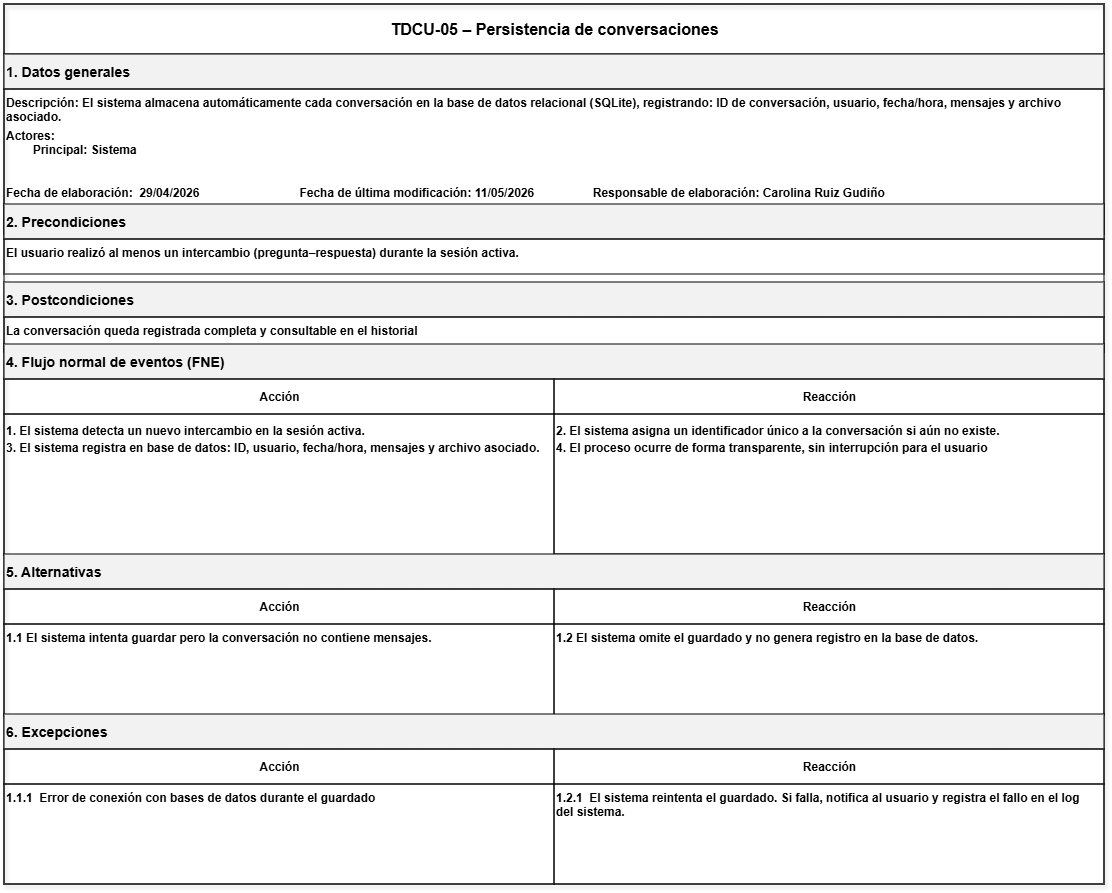

The diagram above was exported from draw.io. Its source (the exported page's mxGraphModel, read from the mxfile embedded in the PNG):
<mxGraphModel dx="1288" dy="1354" grid="0" gridSize="10" guides="1" tooltips="1" connect="1" arrows="1" fold="1" page="1" pageScale="1" pageWidth="850" pageHeight="1100" math="0" shadow="0">
  <root>
    <mxCell id="0" />
    <mxCell id="1" parent="0" />
    <mxCell id="7MLN7uRp0GALVpkwp6CG-24" parent="1" style="rounded=0;whiteSpace=wrap;html=1;strokeColor=#000000;fillColor=none;shadow=1;" value="" vertex="1">
      <mxGeometry height="880" width="1100" x="-160" y="-700" as="geometry" />
    </mxCell>
    <mxCell id="7MLN7uRp0GALVpkwp6CG-25" parent="7MLN7uRp0GALVpkwp6CG-24" style="rounded=0;html=1;align=center;verticalAlign=middle;fontSize=16;fontStyle=1;strokeColor=#000000;fillColor=none;" value="TDCU-05 – Persistencia de conversaciones" vertex="1">
      <mxGeometry height="50" width="1100" as="geometry" />
    </mxCell>
    <mxCell id="7MLN7uRp0GALVpkwp6CG-26" parent="7MLN7uRp0GALVpkwp6CG-24" style="rounded=0;html=1;align=left;verticalAlign=middle;fontStyle=1;strokeColor=#000000;fillColor=#F2F2F2;" value="&lt;h3&gt;1. Datos generales&lt;/h3&gt;" vertex="1">
      <mxGeometry height="35" width="1100" y="50" as="geometry" />
    </mxCell>
    <mxCell id="7MLN7uRp0GALVpkwp6CG-27" parent="7MLN7uRp0GALVpkwp6CG-24" style="rounded=0;html=1;align=left;verticalAlign=top;fontStyle=1;strokeColor=#000000;fillColor=none;" value="Descripción:&amp;nbsp;&lt;span style=&quot;background-color: transparent; color: light-dark(rgb(0, 0, 0), rgb(255, 255, 255));&quot;&gt;El sistema almacena automáticamente cada conversación en la base de datos relacional (SQLite), registrando: ID de conversación, usuario, fecha/hora, mensajes y archivo&amp;nbsp;&lt;/span&gt;&lt;div&gt;&lt;span style=&quot;background-color: transparent; color: light-dark(rgb(0, 0, 0), rgb(255, 255, 255));&quot;&gt;asociado.&lt;/span&gt;&lt;p class=&quot;MsoNormal&quot; style=&quot;margin-top:1.5pt;margin-right:0in;margin-bottom:3.0pt;&amp;lt;br/&amp;gt;margin-left:0in&quot;&gt;&lt;span lang=&quot;ES-MX&quot;&gt;&lt;/span&gt;&lt;/p&gt;&lt;div&gt;&lt;div&gt;Actores:&lt;div&gt;&lt;span style=&quot;white-space: pre;&quot;&gt;&#09;&lt;/span&gt;Principal: Sistema&lt;/div&gt;&lt;div&gt;&lt;span style=&quot;white-space: pre;&quot;&gt;&#09;&lt;/span&gt;&lt;br&gt;&lt;br&gt;&lt;/div&gt;&lt;div&gt;Fecha de elaboración:&lt;span style=&quot;white-space: pre;&quot;&gt;&#09;&lt;/span&gt;29/04/2026&lt;span style=&quot;white-space: pre;&quot;&gt;&#09;&lt;span style=&quot;white-space: pre;&quot;&gt;&#09;&lt;/span&gt;&lt;span style=&quot;white-space: pre;&quot;&gt;&#09;&lt;/span&gt;&lt;span style=&quot;white-space: pre;&quot;&gt;&#09;&lt;/span&gt;&lt;/span&gt;&lt;span style=&quot;background-color: transparent; color: light-dark(rgb(0, 0, 0), rgb(255, 255, 255));&quot;&gt;Fecha de última modificación: 11/05/2026&amp;nbsp;&lt;/span&gt;&lt;span style=&quot;background-color: transparent; color: light-dark(rgb(0, 0, 0), rgb(255, 255, 255));&quot;&gt;&lt;span style=&quot;white-space-collapse: preserve;&quot;&gt;&#09;&lt;/span&gt;&lt;span style=&quot;white-space-collapse: preserve;&quot;&gt;&lt;span style=&quot;white-space-collapse: preserve;&quot;&gt;&#09;&lt;/span&gt;&lt;span style=&quot;white-space-collapse: preserve;&quot;&gt;&#09;&lt;/span&gt;&lt;/span&gt;&lt;/span&gt;&lt;span style=&quot;background-color: transparent; color: light-dark(rgb(0, 0, 0), rgb(255, 255, 255));&quot;&gt;Responsable de elaboración: Carolina Ruiz Gudiño&lt;/span&gt;&lt;/div&gt;&lt;/div&gt;&lt;/div&gt;&lt;/div&gt;" vertex="1">
      <mxGeometry height="145" width="1100" y="85" as="geometry" />
    </mxCell>
    <mxCell id="7MLN7uRp0GALVpkwp6CG-28" parent="7MLN7uRp0GALVpkwp6CG-24" style="rounded=0;html=1;align=left;verticalAlign=middle;fontStyle=1;strokeColor=#000000;fillColor=#F2F2F2;" value="&lt;h3&gt;2. Precondiciones&lt;/h3&gt;" vertex="1">
      <mxGeometry height="35" width="1100" y="200" as="geometry" />
    </mxCell>
    <mxCell id="7MLN7uRp0GALVpkwp6CG-29" parent="7MLN7uRp0GALVpkwp6CG-24" style="rounded=0;html=1;align=left;verticalAlign=top;fontStyle=1;strokeColor=#000000;fillColor=none;" value="&lt;span lang=&quot;ES-MX&quot; style=&quot;font-size:9.0pt;font-family:&amp;lt;br/&amp;gt;&amp;quot;Arial&amp;quot;,sans-serif;mso-fareast-font-family:Arial;mso-ansi-language:ES-MX;&amp;lt;br/&amp;gt;mso-fareast-language:JA;mso-bidi-language:AR-SA&quot;&gt;El usuario realizó al menos un intercambio (pregunta–respuesta) durante la sesión activa.&lt;/span&gt;" vertex="1">
      <mxGeometry height="35" width="1100" y="235" as="geometry" />
    </mxCell>
    <mxCell id="7MLN7uRp0GALVpkwp6CG-30" parent="7MLN7uRp0GALVpkwp6CG-24" style="rounded=0;html=1;align=left;verticalAlign=middle;fontStyle=1;strokeColor=#000000;fillColor=#F2F2F2;" value="&lt;h3&gt;3. Postcondiciones&lt;/h3&gt;" vertex="1">
      <mxGeometry height="35" width="1100" y="278" as="geometry" />
    </mxCell>
    <mxCell id="7MLN7uRp0GALVpkwp6CG-31" parent="7MLN7uRp0GALVpkwp6CG-24" style="rounded=0;html=1;align=left;verticalAlign=top;fontStyle=1;strokeColor=#000000;fillColor=none;" value="&lt;span lang=&quot;ES-MX&quot; style=&quot;font-size:9.0pt;font-family:&amp;lt;br/&amp;gt;&amp;quot;Arial&amp;quot;,sans-serif;mso-fareast-font-family:Arial;mso-ansi-language:ES-MX;&amp;lt;br/&amp;gt;mso-fareast-language:JA;mso-bidi-language:AR-SA&quot;&gt;La conversación queda registrada completa y consultable en el historial&lt;/span&gt;" vertex="1">
      <mxGeometry height="35" width="1100" y="313" as="geometry" />
    </mxCell>
    <mxCell id="7MLN7uRp0GALVpkwp6CG-32" parent="7MLN7uRp0GALVpkwp6CG-24" style="rounded=0;html=1;align=left;verticalAlign=middle;fontStyle=1;strokeColor=#000000;fillColor=#F2F2F2;" value="&lt;h3&gt;4. Flujo normal de eventos (FNE)&lt;/h3&gt;" vertex="1">
      <mxGeometry height="35" width="1100" y="340" as="geometry" />
    </mxCell>
    <mxCell id="7MLN7uRp0GALVpkwp6CG-33" parent="7MLN7uRp0GALVpkwp6CG-24" style="rounded=0;html=1;align=center;verticalAlign=middle;fontStyle=1;strokeColor=#000000;fillColor=none;" value="Acción" vertex="1">
      <mxGeometry height="35" width="550" y="375" as="geometry" />
    </mxCell>
    <mxCell id="7MLN7uRp0GALVpkwp6CG-34" parent="7MLN7uRp0GALVpkwp6CG-24" style="rounded=0;html=1;align=center;verticalAlign=middle;fontStyle=1;strokeColor=#000000;fillColor=none;" value="Reacción" vertex="1">
      <mxGeometry height="35" width="550" x="550" y="375" as="geometry" />
    </mxCell>
    <mxCell id="7MLN7uRp0GALVpkwp6CG-35" parent="7MLN7uRp0GALVpkwp6CG-24" style="rounded=0;html=1;align=left;verticalAlign=top;fontStyle=1;strokeColor=#000000;fillColor=none;" value="&lt;p class=&quot;MsoNormal&quot; style=&quot;margin-top:2.0pt;margin-right:0in;margin-bottom:2.0pt;&amp;lt;br/&amp;gt;margin-left:0in&quot;&gt;&lt;span lang=&quot;ES-MX&quot;&gt;1. El sistema detecta un nuevo intercambio en la sesión activa.&lt;/span&gt;&lt;/p&gt;&lt;p class=&quot;MsoNormal&quot; style=&quot;margin-top:2.0pt;margin-right:0in;margin-bottom:2.0pt;&amp;lt;br/&amp;gt;margin-left:0in&quot;&gt;&lt;span lang=&quot;ES-MX&quot; style=&quot;font-size:9.0pt;font-family:&amp;quot;Arial&amp;quot;,sans-serif;&amp;lt;br/&amp;gt;mso-fareast-font-family:Arial;mso-ansi-language:ES-MX;mso-fareast-language:&amp;lt;br/&amp;gt;JA;mso-bidi-language:AR-SA&quot;&gt;3. El sistema registra en base de datos: ID, usuario, fecha/hora, mensajes y archivo asociado.&lt;/span&gt;&lt;/p&gt;" vertex="1">
      <mxGeometry height="141" width="550" y="410" as="geometry" />
    </mxCell>
    <mxCell id="7MLN7uRp0GALVpkwp6CG-36" parent="7MLN7uRp0GALVpkwp6CG-24" style="rounded=0;html=1;align=left;verticalAlign=top;fontStyle=1;strokeColor=#000000;fillColor=none;" value="&lt;p class=&quot;MsoNormal&quot; style=&quot;margin-top:2.0pt;margin-right:0in;margin-bottom:2.0pt;&amp;lt;br/&amp;gt;margin-left:0in&quot;&gt;&lt;span lang=&quot;ES-MX&quot;&gt;2. El sistema asigna un identificador único a la conversación si aún no existe.&lt;/span&gt;&lt;/p&gt;&lt;p class=&quot;MsoNormal&quot; style=&quot;margin-top:2.0pt;margin-right:0in;margin-bottom:2.0pt;&amp;lt;br/&amp;gt;margin-left:0in&quot;&gt;&lt;span lang=&quot;ES-MX&quot; style=&quot;font-size:9.0pt;font-family:&amp;quot;Arial&amp;quot;,sans-serif;&amp;lt;br/&amp;gt;mso-fareast-font-family:Arial;mso-ansi-language:ES-MX;mso-fareast-language:&amp;lt;br/&amp;gt;JA;mso-bidi-language:AR-SA&quot;&gt;4. El proceso ocurre de forma transparente, sin interrupción para el usuario&lt;/span&gt;&lt;/p&gt;" vertex="1">
      <mxGeometry height="140" width="550" x="550" y="410" as="geometry" />
    </mxCell>
    <mxCell id="7MLN7uRp0GALVpkwp6CG-37" parent="7MLN7uRp0GALVpkwp6CG-24" style="rounded=0;html=1;align=left;verticalAlign=middle;fontStyle=1;strokeColor=#000000;fillColor=#F2F2F2;" value="&lt;h3&gt;5. Alternativas&lt;/h3&gt;" vertex="1">
      <mxGeometry height="35" width="1100" y="550" as="geometry" />
    </mxCell>
    <mxCell id="7MLN7uRp0GALVpkwp6CG-38" parent="7MLN7uRp0GALVpkwp6CG-24" style="rounded=0;html=1;align=center;verticalAlign=middle;fontStyle=1;strokeColor=#000000;fillColor=none;" value="Acción" vertex="1">
      <mxGeometry height="35" width="550" y="585" as="geometry" />
    </mxCell>
    <mxCell id="7MLN7uRp0GALVpkwp6CG-39" parent="7MLN7uRp0GALVpkwp6CG-24" style="rounded=0;html=1;align=center;verticalAlign=middle;fontStyle=1;strokeColor=#000000;fillColor=none;" value="Reacción" vertex="1">
      <mxGeometry height="35" width="550" x="550" y="585" as="geometry" />
    </mxCell>
    <mxCell id="7MLN7uRp0GALVpkwp6CG-40" parent="7MLN7uRp0GALVpkwp6CG-24" style="rounded=0;html=1;align=left;verticalAlign=top;fontStyle=1;strokeColor=#000000;fillColor=none;" value="1.1 El sistema intenta guardar pero la conversación no contiene mensajes." vertex="1">
      <mxGeometry height="92" width="550" y="620" as="geometry" />
    </mxCell>
    <mxCell id="7MLN7uRp0GALVpkwp6CG-41" parent="7MLN7uRp0GALVpkwp6CG-24" style="rounded=0;html=1;align=left;verticalAlign=top;fontStyle=1;strokeColor=#000000;fillColor=none;" value="1.2 El sistema omite el guardado y no genera registro en la base de datos." vertex="1">
      <mxGeometry height="91" width="550" x="550" y="620" as="geometry" />
    </mxCell>
    <mxCell id="7MLN7uRp0GALVpkwp6CG-42" parent="7MLN7uRp0GALVpkwp6CG-24" style="rounded=0;html=1;align=left;verticalAlign=middle;fontStyle=1;strokeColor=#000000;fillColor=#F2F2F2;" value="&lt;h3&gt;6. Excepciones&lt;/h3&gt;" vertex="1">
      <mxGeometry height="35" width="1100" y="710" as="geometry" />
    </mxCell>
    <mxCell id="7MLN7uRp0GALVpkwp6CG-43" parent="7MLN7uRp0GALVpkwp6CG-24" style="rounded=0;html=1;align=center;verticalAlign=middle;fontStyle=1;strokeColor=#000000;fillColor=none;" value="Acción" vertex="1">
      <mxGeometry height="35" width="550" y="745" as="geometry" />
    </mxCell>
    <mxCell id="7MLN7uRp0GALVpkwp6CG-44" parent="7MLN7uRp0GALVpkwp6CG-24" style="rounded=0;html=1;align=center;verticalAlign=middle;fontStyle=1;strokeColor=#000000;fillColor=none;" value="Reacción" vertex="1">
      <mxGeometry height="35" width="550" x="550" y="745" as="geometry" />
    </mxCell>
    <mxCell id="7MLN7uRp0GALVpkwp6CG-45" parent="7MLN7uRp0GALVpkwp6CG-24" style="rounded=0;html=1;align=left;verticalAlign=top;fontStyle=1;strokeColor=#000000;fillColor=none;" value="&lt;span lang=&quot;ES-MX&quot; style=&quot;font-size:9.0pt;font-family:&amp;lt;br/&amp;gt;&amp;quot;Arial&amp;quot;,sans-serif;mso-fareast-font-family:Arial;mso-ansi-language:ES-MX;&amp;lt;br/&amp;gt;mso-fareast-language:JA;mso-bidi-language:AR-SA&quot;&gt;1.1.1&amp;nbsp; Error de conexión con bases de datos durante el guardado&lt;/span&gt;" vertex="1">
      <mxGeometry height="100" width="550" y="780" as="geometry" />
    </mxCell>
    <mxCell id="7MLN7uRp0GALVpkwp6CG-46" parent="7MLN7uRp0GALVpkwp6CG-24" style="rounded=0;html=1;align=left;verticalAlign=top;fontStyle=1;strokeColor=#000000;fillColor=none;" value="&lt;span lang=&quot;ES-MX&quot; style=&quot;font-size:9.0pt;font-family:&amp;lt;br/&amp;gt;&amp;quot;Arial&amp;quot;,sans-serif;mso-fareast-font-family:Arial;mso-ansi-language:ES-MX;&amp;lt;br/&amp;gt;mso-fareast-language:JA;mso-bidi-language:AR-SA&quot;&gt;1.2.1&amp;nbsp; El sistema reintenta el guardado. Si falla, notifica al usuario y registra el fallo en el log&amp;nbsp;&lt;/span&gt;&lt;div&gt;&lt;span lang=&quot;ES-MX&quot; style=&quot;font-size:9.0pt;font-family:&amp;lt;br/&amp;gt;&amp;quot;Arial&amp;quot;,sans-serif;mso-fareast-font-family:Arial;mso-ansi-language:ES-MX;&amp;lt;br/&amp;gt;mso-fareast-language:JA;mso-bidi-language:AR-SA&quot;&gt;del sistema.&lt;/span&gt;&lt;/div&gt;" vertex="1">
      <mxGeometry height="100" width="550" x="550" y="780" as="geometry" />
    </mxCell>
  </root>
</mxGraphModel>